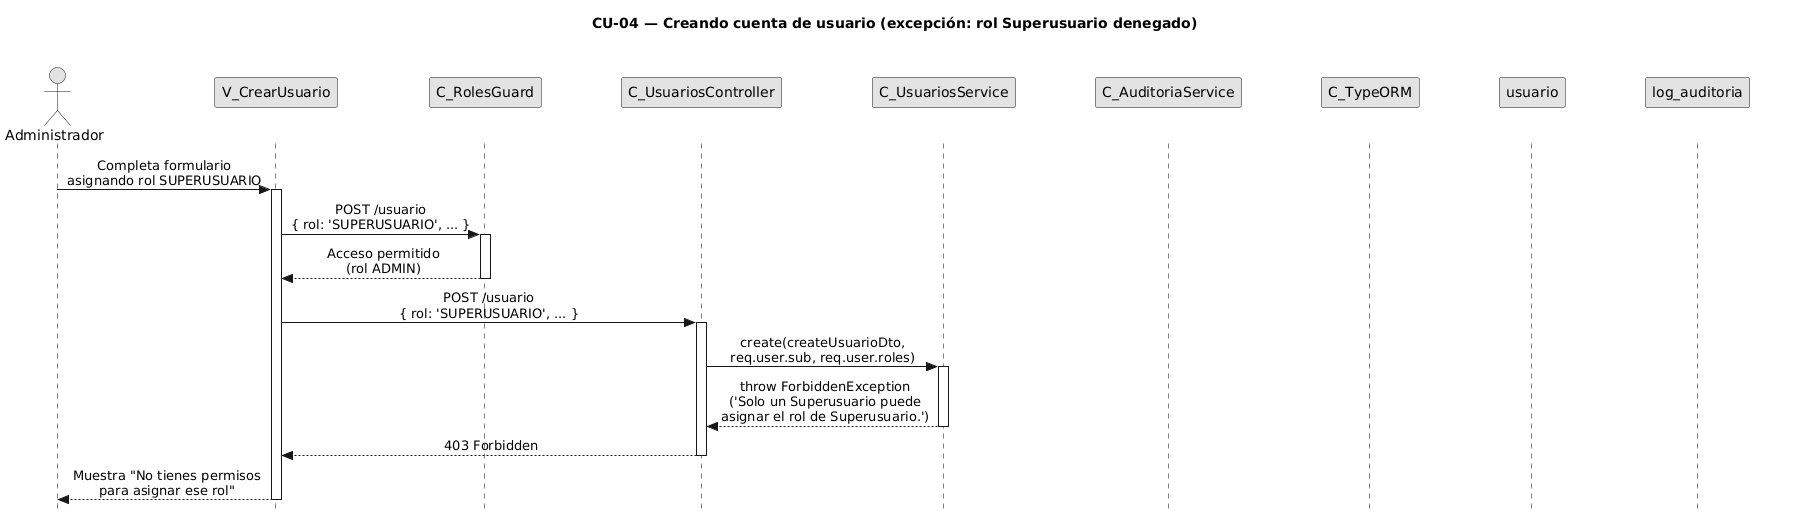

The diagram above was rendered by PlantUML. Its source (embedded in the PNG):
@startuml CU04-exc-rol-superusuario-denegado
title CU-04 — Creando cuenta de usuario (excepción: rol Superusuario denegado)

skinparam style strictuml
skinparam monochrome true
skinparam shadowing false
skinparam sequenceMessageAlign center
<style>
sequenceDiagram {
  participant {
    Margin 35
  }
  actor {
    Margin 15
  }
}
</style>
skinparam sequence {
  MessageAlign center
  LifeLineBorderColor black
}
hide footbox

actor "Administrador" as user
participant "V_CrearUsuario" as view
participant "C_RolesGuard" as guard
participant "C_UsuariosController" as ctrl
participant "C_UsuariosService" as svc
participant "C_AuditoriaService" as aud
participant "C_TypeORM" as orm
participant "usuario" as uent
participant "log_auditoria" as aent

user -> view : Completa formulario\nasignando rol SUPERUSUARIO
activate view

view -> guard : POST /usuario\n{ rol: 'SUPERUSUARIO', ... }
activate guard

guard --> view : Acceso permitido\n(rol ADMIN)
deactivate guard

view -> ctrl : POST /usuario\n{ rol: 'SUPERUSUARIO', ... }
activate ctrl

ctrl -> svc : create(createUsuarioDto,\nreq.user.sub, req.user.roles)
activate svc

svc --> ctrl : throw ForbiddenException\n('Solo un Superusuario puede\nasignar el rol de Superusuario.')
deactivate svc

ctrl --> view : 403 Forbidden
deactivate ctrl

view --> user : Muestra "No tienes permisos\npara asignar ese rol"
deactivate view

@enduml